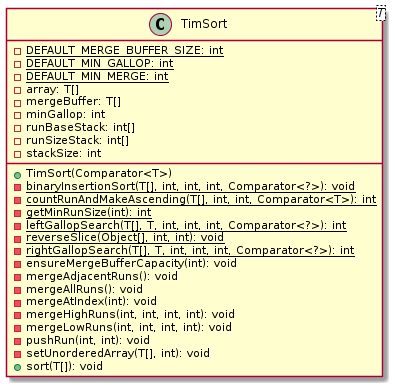

The diagram above was rendered by PlantUML. Its source (embedded in the PNG):
@startuml

    class TimSort<T> {
        {static} -DEFAULT_MERGE_BUFFER_SIZE: int
        {static} -DEFAULT_MIN_GALLOP: int
        {static} -DEFAULT_MIN_MERGE: int
        -array: T[]
        -mergeBuffer: T[]
        -minGallop: int
        -runBaseStack: int[]
        -runSizeStack: int[]
        -stackSize: int
        +TimSort(Comparator<T>)
        {static} -binaryInsertionSort(T[], int, int, int, Comparator<?>): void
        {static} -countRunAndMakeAscending(T[], int, int, Comparator<T>): int
        {static} -getMinRunSize(int): int
        {static} -leftGallopSearch(T[], T, int, int, int, Comparator<?>): int
        {static} -reverseSlice(Object[], int, int): void
        {static} -rightGallopSearch(T[], T, int, int, int, Comparator<?>): int
        -ensureMergeBufferCapacity(int): void
        -mergeAdjacentRuns(): void
        -mergeAllRuns(): void
        -mergeAtIndex(int): void
        -mergeHighRuns(int, int, int, int): void
        -mergeLowRuns(int, int, int, int): void
        -pushRun(int, int): void
        -setUnorderedArray(T[], int): void
        +sort(T[]): void
    }

@enduml